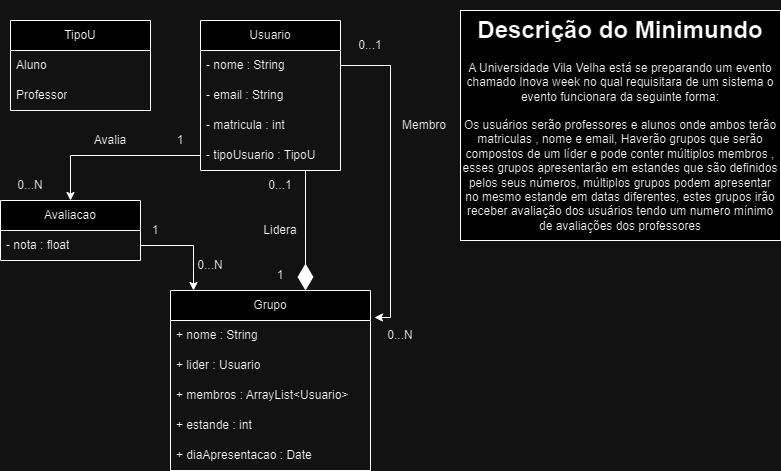

The diagram above was exported from draw.io. Its source (the exported page's mxGraphModel, read from the mxfile embedded in the PNG):
<mxGraphModel dx="1434" dy="782" grid="1" gridSize="10" guides="1" tooltips="1" connect="1" arrows="1" fold="1" page="1" pageScale="1" pageWidth="827" pageHeight="1169" math="0" shadow="0">
  <root>
    <mxCell id="0" />
    <mxCell id="1" parent="0" />
    <mxCell id="1Z-EKGWtkfxlWRs_GhpJ-11" value="" style="rounded=0;whiteSpace=wrap;html=1;fillColor=default;" parent="1" vertex="1">
      <mxGeometry x="480" y="40" width="320" height="230" as="geometry" />
    </mxCell>
    <mxCell id="1Z-EKGWtkfxlWRs_GhpJ-2" value="&lt;h1&gt;Descrição do Minimundo&lt;/h1&gt;&lt;p&gt;A Universidade Vila Velha está se preparando um evento chamado Inova week no qual requisitara de um sistema o evento funcionara da seguinte forma:&lt;/p&gt;&lt;p&gt;&lt;br&gt;&lt;/p&gt;" style="text;html=1;strokeColor=none;fillColor=none;spacing=5;spacingTop=-20;whiteSpace=wrap;overflow=hidden;rounded=0;align=center;" parent="1" vertex="1">
      <mxGeometry x="480" y="40" width="320" height="100" as="geometry" />
    </mxCell>
    <mxCell id="1Z-EKGWtkfxlWRs_GhpJ-12" value="Usuario" style="swimlane;fontStyle=0;childLayout=stackLayout;horizontal=1;startSize=30;horizontalStack=0;resizeParent=1;resizeParentMax=0;resizeLast=0;collapsible=1;marginBottom=0;whiteSpace=wrap;html=1;" parent="1" vertex="1">
      <mxGeometry x="220" y="50" width="140" height="150" as="geometry" />
    </mxCell>
    <mxCell id="1Z-EKGWtkfxlWRs_GhpJ-13" value="- nome : String" style="text;strokeColor=none;fillColor=none;align=left;verticalAlign=middle;spacingLeft=4;spacingRight=4;overflow=hidden;points=[[0,0.5],[1,0.5]];portConstraint=eastwest;rotatable=0;whiteSpace=wrap;html=1;" parent="1Z-EKGWtkfxlWRs_GhpJ-12" vertex="1">
      <mxGeometry y="30" width="140" height="30" as="geometry" />
    </mxCell>
    <mxCell id="1Z-EKGWtkfxlWRs_GhpJ-14" value="- email : String" style="text;strokeColor=none;fillColor=none;align=left;verticalAlign=middle;spacingLeft=4;spacingRight=4;overflow=hidden;points=[[0,0.5],[1,0.5]];portConstraint=eastwest;rotatable=0;whiteSpace=wrap;html=1;" parent="1Z-EKGWtkfxlWRs_GhpJ-12" vertex="1">
      <mxGeometry y="60" width="140" height="30" as="geometry" />
    </mxCell>
    <mxCell id="1Z-EKGWtkfxlWRs_GhpJ-15" value="- matricula : int" style="text;strokeColor=none;fillColor=none;align=left;verticalAlign=middle;spacingLeft=4;spacingRight=4;overflow=hidden;points=[[0,0.5],[1,0.5]];portConstraint=eastwest;rotatable=0;whiteSpace=wrap;html=1;" parent="1Z-EKGWtkfxlWRs_GhpJ-12" vertex="1">
      <mxGeometry y="90" width="140" height="30" as="geometry" />
    </mxCell>
    <mxCell id="URl97airQz1zVwvpBjPs-1" value="- tipoUsuario : TipoU" style="text;strokeColor=none;fillColor=none;align=left;verticalAlign=middle;spacingLeft=4;spacingRight=4;overflow=hidden;points=[[0,0.5],[1,0.5]];portConstraint=eastwest;rotatable=0;whiteSpace=wrap;html=1;" parent="1Z-EKGWtkfxlWRs_GhpJ-12" vertex="1">
      <mxGeometry y="120" width="140" height="30" as="geometry" />
    </mxCell>
    <mxCell id="URl97airQz1zVwvpBjPs-2" value="Grupo" style="swimlane;fontStyle=0;childLayout=stackLayout;horizontal=1;startSize=30;horizontalStack=0;resizeParent=1;resizeParentMax=0;resizeLast=0;collapsible=1;marginBottom=0;whiteSpace=wrap;html=1;" parent="1" vertex="1">
      <mxGeometry x="190" y="320" width="200" height="180" as="geometry" />
    </mxCell>
    <mxCell id="URl97airQz1zVwvpBjPs-3" value="+ nome : String" style="text;strokeColor=none;fillColor=none;align=left;verticalAlign=middle;spacingLeft=4;spacingRight=4;overflow=hidden;points=[[0,0.5],[1,0.5]];portConstraint=eastwest;rotatable=0;whiteSpace=wrap;html=1;" parent="URl97airQz1zVwvpBjPs-2" vertex="1">
      <mxGeometry y="30" width="200" height="30" as="geometry" />
    </mxCell>
    <mxCell id="URl97airQz1zVwvpBjPs-4" value="+ lider : Usuario" style="text;strokeColor=none;fillColor=none;align=left;verticalAlign=middle;spacingLeft=4;spacingRight=4;overflow=hidden;points=[[0,0.5],[1,0.5]];portConstraint=eastwest;rotatable=0;whiteSpace=wrap;html=1;" parent="URl97airQz1zVwvpBjPs-2" vertex="1">
      <mxGeometry y="60" width="200" height="30" as="geometry" />
    </mxCell>
    <mxCell id="URl97airQz1zVwvpBjPs-5" value="+ membros :&amp;nbsp;ArrayList&amp;lt;Usuario&amp;gt;" style="text;strokeColor=none;fillColor=none;align=left;verticalAlign=middle;spacingLeft=4;spacingRight=4;overflow=hidden;points=[[0,0.5],[1,0.5]];portConstraint=eastwest;rotatable=0;whiteSpace=wrap;html=1;" parent="URl97airQz1zVwvpBjPs-2" vertex="1">
      <mxGeometry y="90" width="200" height="30" as="geometry" />
    </mxCell>
    <mxCell id="URl97airQz1zVwvpBjPs-6" value="+ estande : int" style="text;strokeColor=none;fillColor=none;align=left;verticalAlign=middle;spacingLeft=4;spacingRight=4;overflow=hidden;points=[[0,0.5],[1,0.5]];portConstraint=eastwest;rotatable=0;whiteSpace=wrap;html=1;" parent="URl97airQz1zVwvpBjPs-2" vertex="1">
      <mxGeometry y="120" width="200" height="30" as="geometry" />
    </mxCell>
    <mxCell id="URl97airQz1zVwvpBjPs-7" value="+ diaApresentacao : Date" style="text;strokeColor=none;fillColor=none;align=left;verticalAlign=middle;spacingLeft=4;spacingRight=4;overflow=hidden;points=[[0,0.5],[1,0.5]];portConstraint=eastwest;rotatable=0;whiteSpace=wrap;html=1;" parent="URl97airQz1zVwvpBjPs-2" vertex="1">
      <mxGeometry y="150" width="200" height="30" as="geometry" />
    </mxCell>
    <mxCell id="URl97airQz1zVwvpBjPs-8" value="Avaliacao" style="swimlane;fontStyle=0;childLayout=stackLayout;horizontal=1;startSize=30;horizontalStack=0;resizeParent=1;resizeParentMax=0;resizeLast=0;collapsible=1;marginBottom=0;whiteSpace=wrap;html=1;" parent="1" vertex="1">
      <mxGeometry x="20" y="230" width="140" height="60" as="geometry" />
    </mxCell>
    <mxCell id="URl97airQz1zVwvpBjPs-9" value="- nota : float" style="text;strokeColor=none;fillColor=none;align=left;verticalAlign=middle;spacingLeft=4;spacingRight=4;overflow=hidden;points=[[0,0.5],[1,0.5]];portConstraint=eastwest;rotatable=0;whiteSpace=wrap;html=1;" parent="URl97airQz1zVwvpBjPs-8" vertex="1">
      <mxGeometry y="30" width="140" height="30" as="geometry" />
    </mxCell>
    <mxCell id="mmOqT9my93Blq0aJhZTG-2" style="edgeStyle=orthogonalEdgeStyle;rounded=0;orthogonalLoop=1;jettySize=auto;html=1;exitX=0;exitY=0.5;exitDx=0;exitDy=0;" edge="1" parent="1" source="URl97airQz1zVwvpBjPs-1" target="URl97airQz1zVwvpBjPs-8">
      <mxGeometry relative="1" as="geometry" />
    </mxCell>
    <mxCell id="mmOqT9my93Blq0aJhZTG-3" style="edgeStyle=orthogonalEdgeStyle;rounded=0;orthogonalLoop=1;jettySize=auto;html=1;exitX=1;exitY=0.5;exitDx=0;exitDy=0;entryX=1.02;entryY=-0.1;entryDx=0;entryDy=0;entryPerimeter=0;" edge="1" parent="1" source="1Z-EKGWtkfxlWRs_GhpJ-13" target="URl97airQz1zVwvpBjPs-3">
      <mxGeometry relative="1" as="geometry" />
    </mxCell>
    <mxCell id="mmOqT9my93Blq0aJhZTG-5" value="0...1" style="text;html=1;strokeColor=none;fillColor=none;align=center;verticalAlign=middle;whiteSpace=wrap;rounded=0;" vertex="1" parent="1">
      <mxGeometry x="285" y="200" width="30" height="30" as="geometry" />
    </mxCell>
    <mxCell id="mmOqT9my93Blq0aJhZTG-6" value="1" style="text;html=1;strokeColor=none;fillColor=none;align=center;verticalAlign=middle;whiteSpace=wrap;rounded=0;" vertex="1" parent="1">
      <mxGeometry x="290" y="290" width="20" height="30" as="geometry" />
    </mxCell>
    <mxCell id="mmOqT9my93Blq0aJhZTG-7" value="Lidera" style="text;html=1;strokeColor=none;fillColor=none;align=center;verticalAlign=middle;whiteSpace=wrap;rounded=0;" vertex="1" parent="1">
      <mxGeometry x="270" y="245" width="60" height="30" as="geometry" />
    </mxCell>
    <mxCell id="mmOqT9my93Blq0aJhZTG-8" value="0...N" style="text;html=1;strokeColor=none;fillColor=none;align=center;verticalAlign=middle;whiteSpace=wrap;rounded=0;" vertex="1" parent="1">
      <mxGeometry x="390" y="350" width="60" height="30" as="geometry" />
    </mxCell>
    <mxCell id="mmOqT9my93Blq0aJhZTG-9" value="0...1" style="text;html=1;strokeColor=none;fillColor=none;align=center;verticalAlign=middle;whiteSpace=wrap;rounded=0;" vertex="1" parent="1">
      <mxGeometry x="360" y="60" width="60" height="30" as="geometry" />
    </mxCell>
    <mxCell id="mmOqT9my93Blq0aJhZTG-10" value="Membro" style="text;html=1;strokeColor=none;fillColor=none;align=center;verticalAlign=middle;whiteSpace=wrap;rounded=0;" vertex="1" parent="1">
      <mxGeometry x="414" y="140" width="60" height="30" as="geometry" />
    </mxCell>
    <mxCell id="mmOqT9my93Blq0aJhZTG-11" value="1" style="text;html=1;strokeColor=none;fillColor=none;align=center;verticalAlign=middle;whiteSpace=wrap;rounded=0;" vertex="1" parent="1">
      <mxGeometry x="170" y="155" width="60" height="30" as="geometry" />
    </mxCell>
    <mxCell id="mmOqT9my93Blq0aJhZTG-12" value="0...N" style="text;html=1;strokeColor=none;fillColor=none;align=center;verticalAlign=middle;whiteSpace=wrap;rounded=0;" vertex="1" parent="1">
      <mxGeometry x="20" y="200" width="60" height="30" as="geometry" />
    </mxCell>
    <mxCell id="mmOqT9my93Blq0aJhZTG-14" style="edgeStyle=orthogonalEdgeStyle;rounded=0;orthogonalLoop=1;jettySize=auto;html=1;exitX=1;exitY=0.5;exitDx=0;exitDy=0;entryX=0.115;entryY=0;entryDx=0;entryDy=0;entryPerimeter=0;" edge="1" parent="1" source="URl97airQz1zVwvpBjPs-9" target="URl97airQz1zVwvpBjPs-2">
      <mxGeometry relative="1" as="geometry" />
    </mxCell>
    <mxCell id="mmOqT9my93Blq0aJhZTG-16" value="1" style="text;html=1;strokeColor=none;fillColor=none;align=center;verticalAlign=middle;whiteSpace=wrap;rounded=0;" vertex="1" parent="1">
      <mxGeometry x="160" y="245" width="30" height="30" as="geometry" />
    </mxCell>
    <mxCell id="mmOqT9my93Blq0aJhZTG-19" value="0...N" style="text;html=1;strokeColor=none;fillColor=none;align=center;verticalAlign=middle;whiteSpace=wrap;rounded=0;" vertex="1" parent="1">
      <mxGeometry x="210" y="280" width="40" height="30" as="geometry" />
    </mxCell>
    <mxCell id="mmOqT9my93Blq0aJhZTG-20" value="Avalia" style="text;html=1;strokeColor=none;fillColor=none;align=center;verticalAlign=middle;whiteSpace=wrap;rounded=0;" vertex="1" parent="1">
      <mxGeometry x="100" y="155" width="60" height="30" as="geometry" />
    </mxCell>
    <mxCell id="mmOqT9my93Blq0aJhZTG-22" value="Os usuários serão professores e alunos onde ambos terão matriculas , nome e email, Haverão grupos que serão compostos de um líder e pode conter múltiplos membros , esses grupos apresentarão em estandes que são definidos pelos seus números, múltiplos grupos podem apresentar no mesmo estande em datas diferentes, estes grupos irão receber avaliação dos usuários tendo um numero mínimo de avaliações dos professores" style="text;html=1;strokeColor=none;fillColor=none;align=center;verticalAlign=middle;whiteSpace=wrap;rounded=0;" vertex="1" parent="1">
      <mxGeometry x="480" y="140" width="320" height="130" as="geometry" />
    </mxCell>
    <mxCell id="XYgeboZlqSpomEIIr_Xz-7" value="" style="endArrow=diamondThin;endFill=1;endSize=24;html=1;rounded=0;exitX=0.75;exitY=1;exitDx=0;exitDy=0;exitPerimeter=0;" edge="1" parent="1" source="URl97airQz1zVwvpBjPs-1">
      <mxGeometry width="160" relative="1" as="geometry">
        <mxPoint x="460" y="350" as="sourcePoint" />
        <mxPoint x="325" y="320" as="targetPoint" />
      </mxGeometry>
    </mxCell>
    <mxCell id="mmOqT9my93Blq0aJhZTG-27" value="TipoU" style="swimlane;fontStyle=0;childLayout=stackLayout;horizontal=1;startSize=30;horizontalStack=0;resizeParent=1;resizeParentMax=0;resizeLast=0;collapsible=1;marginBottom=0;whiteSpace=wrap;html=1;" vertex="1" parent="1">
      <mxGeometry x="30" y="50" width="140" height="90" as="geometry" />
    </mxCell>
    <mxCell id="mmOqT9my93Blq0aJhZTG-28" value="Aluno" style="text;strokeColor=none;fillColor=none;align=left;verticalAlign=middle;spacingLeft=4;spacingRight=4;overflow=hidden;points=[[0,0.5],[1,0.5]];portConstraint=eastwest;rotatable=0;whiteSpace=wrap;html=1;" vertex="1" parent="mmOqT9my93Blq0aJhZTG-27">
      <mxGeometry y="30" width="140" height="30" as="geometry" />
    </mxCell>
    <mxCell id="mmOqT9my93Blq0aJhZTG-30" value="Professor" style="text;strokeColor=none;fillColor=none;align=left;verticalAlign=middle;spacingLeft=4;spacingRight=4;overflow=hidden;points=[[0,0.5],[1,0.5]];portConstraint=eastwest;rotatable=0;whiteSpace=wrap;html=1;" vertex="1" parent="mmOqT9my93Blq0aJhZTG-27">
      <mxGeometry y="60" width="140" height="30" as="geometry" />
    </mxCell>
  </root>
</mxGraphModel>